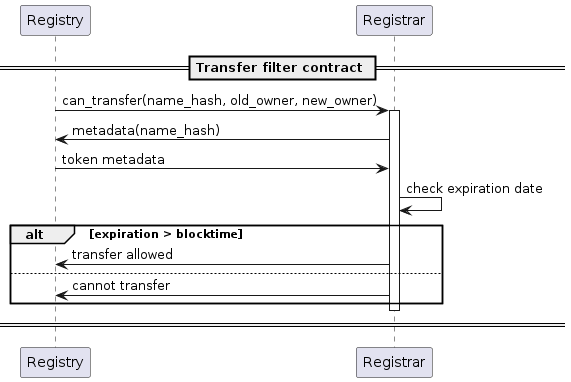

The diagram above was rendered by PlantUML. Its source (embedded in the PNG):
@startuml
'https://plantuml.com/sequence-diagram

'autonumber
participant "Registry"
participant "Registrar"

== Transfer filter contract ==

Registry -> Registrar: can_transfer(name_hash, old_owner, new_owner)
activate Registrar
Registrar -> Registry: metadata(name_hash)
Registry -> Registrar: token metadata
Registrar -> Registrar: check expiration date
alt expiration > blocktime
 Registrar -> Registry: transfer allowed
else
 Registrar -> Registry: cannot transfer
end
deactivate Registrar

== ==

@enduml